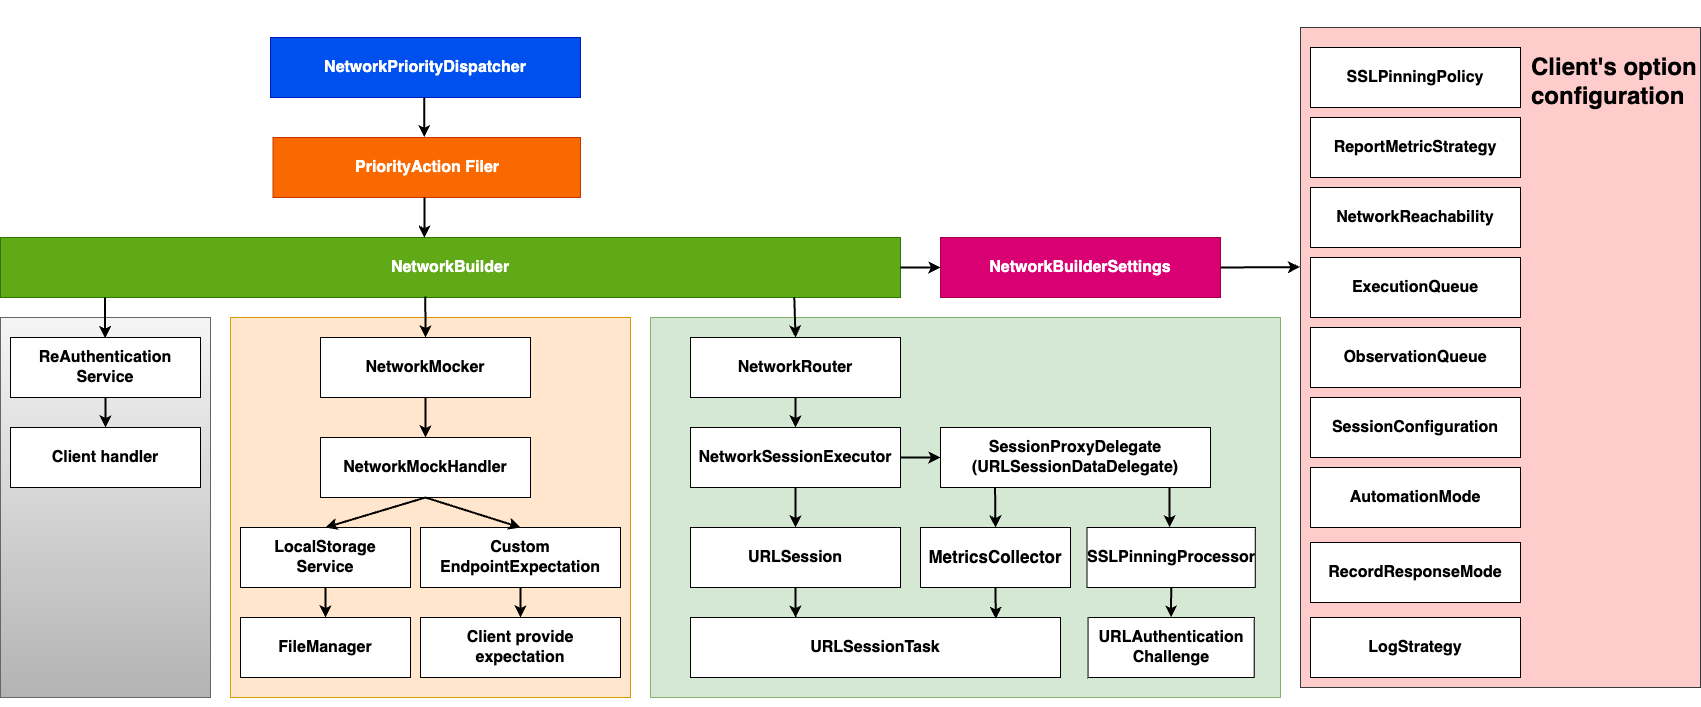

The diagram above was exported from draw.io. Its source (the exported page's mxGraphModel, read from the mxfile embedded in the PNG):
<mxGraphModel dx="2692" dy="2416" grid="1" gridSize="10" guides="1" tooltips="1" connect="1" arrows="1" fold="1" page="1" pageScale="1" pageWidth="827" pageHeight="1169" math="0" shadow="0">
  <root>
    <mxCell id="0" />
    <mxCell id="1" parent="0" />
    <mxCell id="6_SXSchUUHbL2NSbWVZx-7" value="" style="rounded=0;whiteSpace=wrap;html=1;fillColor=#f5f5f5;strokeColor=#666666;gradientColor=#b3b3b3;" parent="1" vertex="1">
      <mxGeometry x="-380" y="300" width="210" height="380" as="geometry" />
    </mxCell>
    <mxCell id="6_SXSchUUHbL2NSbWVZx-4" value="" style="rounded=0;whiteSpace=wrap;html=1;fillColor=#ffe6cc;strokeColor=#d79b00;" parent="1" vertex="1">
      <mxGeometry x="-150" y="300" width="400" height="380" as="geometry" />
    </mxCell>
    <mxCell id="6_SXSchUUHbL2NSbWVZx-2" value="" style="rounded=0;whiteSpace=wrap;html=1;fillColor=#d5e8d4;strokeColor=#82b366;" parent="1" vertex="1">
      <mxGeometry x="270" y="300" width="630" height="380" as="geometry" />
    </mxCell>
    <mxCell id="zjfV1j-Sg47yWd-0FWZn-2" value="&lt;font size=&quot;1&quot; style=&quot;&quot;&gt;&lt;b style=&quot;font-size: 16px;&quot;&gt;NetworkPriorityDispatcher&lt;/b&gt;&lt;/font&gt;" style="rounded=0;whiteSpace=wrap;html=1;fillColor=#0050ef;strokeColor=#001DBC;fontColor=#ffffff;" parent="1" vertex="1">
      <mxGeometry x="-110" y="20" width="310" height="60" as="geometry" />
    </mxCell>
    <mxCell id="zjfV1j-Sg47yWd-0FWZn-3" value="&lt;font size=&quot;1&quot; style=&quot;&quot;&gt;&lt;b style=&quot;font-size: 16px;&quot;&gt;NetworkBuilder&lt;/b&gt;&lt;/font&gt;" style="rounded=0;whiteSpace=wrap;html=1;fillColor=#60a917;strokeColor=#2D7600;fontColor=#ffffff;" parent="1" vertex="1">
      <mxGeometry x="-380" y="220" width="900" height="60" as="geometry" />
    </mxCell>
    <mxCell id="zjfV1j-Sg47yWd-0FWZn-4" value="&lt;font style=&quot;font-size: 16px;&quot;&gt;&lt;b&gt;NetworkMocker&lt;/b&gt;&lt;/font&gt;" style="rounded=0;whiteSpace=wrap;html=1;" parent="1" vertex="1">
      <mxGeometry x="-60" y="320" width="210" height="60" as="geometry" />
    </mxCell>
    <mxCell id="zjfV1j-Sg47yWd-0FWZn-5" value="&lt;font style=&quot;font-size: 16px;&quot;&gt;&lt;b&gt;NetworkRouter&lt;/b&gt;&lt;/font&gt;" style="rounded=0;whiteSpace=wrap;html=1;" parent="1" vertex="1">
      <mxGeometry x="310" y="320" width="210" height="60" as="geometry" />
    </mxCell>
    <mxCell id="zjfV1j-Sg47yWd-0FWZn-6" value="&lt;font style=&quot;font-size: 16px;&quot;&gt;&lt;b&gt;URLSession&lt;/b&gt;&lt;/font&gt;" style="rounded=0;whiteSpace=wrap;html=1;" parent="1" vertex="1">
      <mxGeometry x="310" y="510" width="210" height="60" as="geometry" />
    </mxCell>
    <mxCell id="zjfV1j-Sg47yWd-0FWZn-7" value="&lt;font style=&quot;font-size: 16px;&quot;&gt;&lt;b&gt;NetworkBuilderSettings&lt;/b&gt;&lt;/font&gt;" style="rounded=0;whiteSpace=wrap;html=1;fillColor=#d80073;strokeColor=#A50040;fontColor=#ffffff;" parent="1" vertex="1">
      <mxGeometry x="560" y="220" width="280" height="60" as="geometry" />
    </mxCell>
    <mxCell id="zjfV1j-Sg47yWd-0FWZn-8" value="&lt;font style=&quot;font-size: 16px;&quot;&gt;&lt;b&gt;NetworkSessionExecutor&lt;/b&gt;&lt;/font&gt;" style="rounded=0;whiteSpace=wrap;html=1;" parent="1" vertex="1">
      <mxGeometry x="310" y="410" width="210" height="60" as="geometry" />
    </mxCell>
    <mxCell id="zjfV1j-Sg47yWd-0FWZn-9" value="&lt;font style=&quot;font-size: 16px;&quot;&gt;&lt;b&gt;SessionProxyDelegate&lt;br&gt;(URLSessionDataDelegate)&lt;/b&gt;&lt;/font&gt;" style="rounded=0;whiteSpace=wrap;html=1;" parent="1" vertex="1">
      <mxGeometry x="560" y="410" width="270" height="60" as="geometry" />
    </mxCell>
    <mxCell id="zjfV1j-Sg47yWd-0FWZn-10" value="&lt;font style=&quot;font-size: 17px;&quot;&gt;&lt;b&gt;MetricsCollector&lt;/b&gt;&lt;/font&gt;" style="rounded=0;whiteSpace=wrap;html=1;" parent="1" vertex="1">
      <mxGeometry x="540" y="510" width="150" height="60" as="geometry" />
    </mxCell>
    <mxCell id="zjfV1j-Sg47yWd-0FWZn-11" value="&lt;font style=&quot;font-size: 16px;&quot;&gt;&lt;b&gt;SSLPinningProcessor&lt;/b&gt;&lt;/font&gt;" style="rounded=0;whiteSpace=wrap;html=1;" parent="1" vertex="1">
      <mxGeometry x="706.5" y="510" width="168.25" height="60" as="geometry" />
    </mxCell>
    <mxCell id="zjfV1j-Sg47yWd-0FWZn-12" value="&lt;font style=&quot;font-size: 16px;&quot;&gt;&lt;b&gt;URLSessionTask&lt;/b&gt;&lt;/font&gt;" style="rounded=0;whiteSpace=wrap;html=1;" parent="1" vertex="1">
      <mxGeometry x="310" y="600" width="370" height="60" as="geometry" />
    </mxCell>
    <mxCell id="zjfV1j-Sg47yWd-0FWZn-13" value="&lt;font style=&quot;font-size: 16px;&quot;&gt;&lt;b&gt;URLAuthentication&lt;br&gt;Challenge&lt;/b&gt;&lt;/font&gt;" style="rounded=0;whiteSpace=wrap;html=1;" parent="1" vertex="1">
      <mxGeometry x="707.56" y="600" width="166.12" height="60" as="geometry" />
    </mxCell>
    <mxCell id="zjfV1j-Sg47yWd-0FWZn-14" value="&lt;font style=&quot;font-size: 16px;&quot;&gt;&lt;b&gt;NetworkMockHandler&lt;/b&gt;&lt;/font&gt;" style="rounded=0;whiteSpace=wrap;html=1;" parent="1" vertex="1">
      <mxGeometry x="-60" y="420" width="210" height="60" as="geometry" />
    </mxCell>
    <mxCell id="zjfV1j-Sg47yWd-0FWZn-15" value="&lt;font style=&quot;&quot;&gt;&lt;b&gt;&lt;font style=&quot;font-size: 16px;&quot;&gt;Custom&lt;/font&gt;&lt;br&gt;&lt;font style=&quot;font-size: 16px;&quot;&gt;EndpointExpectation&lt;/font&gt;&lt;/b&gt;&lt;/font&gt;" style="rounded=0;whiteSpace=wrap;html=1;" parent="1" vertex="1">
      <mxGeometry x="40" y="510" width="200" height="60" as="geometry" />
    </mxCell>
    <mxCell id="zjfV1j-Sg47yWd-0FWZn-16" value="&lt;font style=&quot;font-size: 16px;&quot;&gt;&lt;b&gt;LocalStorage&lt;br&gt;Service&lt;br&gt;&lt;/b&gt;&lt;/font&gt;" style="rounded=0;whiteSpace=wrap;html=1;" parent="1" vertex="1">
      <mxGeometry x="-140" y="510" width="170" height="60" as="geometry" />
    </mxCell>
    <mxCell id="zjfV1j-Sg47yWd-0FWZn-17" value="&lt;font style=&quot;font-size: 16px;&quot;&gt;&lt;b&gt;FileManager&lt;/b&gt;&lt;/font&gt;" style="rounded=0;whiteSpace=wrap;html=1;" parent="1" vertex="1">
      <mxGeometry x="-140" y="600" width="170" height="60" as="geometry" />
    </mxCell>
    <mxCell id="zjfV1j-Sg47yWd-0FWZn-18" value="&lt;font style=&quot;font-size: 16px;&quot;&gt;&lt;b&gt;Client provide expectation&lt;/b&gt;&lt;/font&gt;" style="rounded=0;whiteSpace=wrap;html=1;" parent="1" vertex="1">
      <mxGeometry x="40" y="600" width="200" height="60" as="geometry" />
    </mxCell>
    <mxCell id="zjfV1j-Sg47yWd-0FWZn-19" value="&lt;font color=&quot;#ffffff&quot; size=&quot;1&quot; style=&quot;&quot;&gt;&lt;b style=&quot;font-size: 16px;&quot;&gt;PriorityAction Filer&lt;/b&gt;&lt;/font&gt;" style="rounded=0;whiteSpace=wrap;html=1;fillColor=#fa6800;strokeColor=#C73500;fontColor=#000000;" parent="1" vertex="1">
      <mxGeometry x="-107.5" y="120" width="307.5" height="60" as="geometry" />
    </mxCell>
    <mxCell id="zjfV1j-Sg47yWd-0FWZn-23" style="edgeStyle=orthogonalEdgeStyle;rounded=0;orthogonalLoop=1;jettySize=auto;html=1;exitX=0.5;exitY=1;exitDx=0;exitDy=0;" parent="1" edge="1">
      <mxGeometry relative="1" as="geometry">
        <mxPoint x="995" y="-10" as="sourcePoint" />
        <mxPoint x="995" y="-10" as="targetPoint" />
      </mxGeometry>
    </mxCell>
    <mxCell id="zjfV1j-Sg47yWd-0FWZn-29" value="" style="rounded=0;whiteSpace=wrap;html=1;fillColor=#ffcccc;strokeColor=#36393d;" parent="1" vertex="1">
      <mxGeometry x="920" y="10" width="400" height="660" as="geometry" />
    </mxCell>
    <mxCell id="zjfV1j-Sg47yWd-0FWZn-31" value="&lt;font style=&quot;font-size: 16px;&quot;&gt;&lt;b&gt;NetworkReachability&lt;/b&gt;&lt;/font&gt;" style="rounded=0;whiteSpace=wrap;html=1;" parent="1" vertex="1">
      <mxGeometry x="930" y="170" width="210" height="60" as="geometry" />
    </mxCell>
    <mxCell id="zjfV1j-Sg47yWd-0FWZn-32" value="&lt;font style=&quot;font-size: 16px;&quot;&gt;&lt;b&gt;ObservationQueue&lt;/b&gt;&lt;/font&gt;" style="rounded=0;whiteSpace=wrap;html=1;" parent="1" vertex="1">
      <mxGeometry x="930" y="310" width="210" height="60" as="geometry" />
    </mxCell>
    <mxCell id="zjfV1j-Sg47yWd-0FWZn-33" value="&lt;font style=&quot;font-size: 16px;&quot;&gt;&lt;b&gt;ExecutionQueue&lt;/b&gt;&lt;/font&gt;" style="rounded=0;whiteSpace=wrap;html=1;" parent="1" vertex="1">
      <mxGeometry x="930" y="240" width="210" height="60" as="geometry" />
    </mxCell>
    <mxCell id="zjfV1j-Sg47yWd-0FWZn-34" value="&lt;b&gt;&lt;font style=&quot;font-size: 16px;&quot;&gt;SessionConfiguration&lt;/font&gt;&lt;/b&gt;" style="rounded=0;whiteSpace=wrap;html=1;" parent="1" vertex="1">
      <mxGeometry x="930" y="380" width="210" height="60" as="geometry" />
    </mxCell>
    <mxCell id="zjfV1j-Sg47yWd-0FWZn-35" value="&lt;font style=&quot;font-size: 16px;&quot;&gt;&lt;b&gt;AutomationMode&lt;/b&gt;&lt;/font&gt;" style="rounded=0;whiteSpace=wrap;html=1;" parent="1" vertex="1">
      <mxGeometry x="930" y="450" width="210" height="60" as="geometry" />
    </mxCell>
    <mxCell id="zjfV1j-Sg47yWd-0FWZn-36" value="&lt;font style=&quot;font-size: 16px;&quot;&gt;&lt;b&gt;RecordResponseMode&lt;/b&gt;&lt;/font&gt;" style="rounded=0;whiteSpace=wrap;html=1;" parent="1" vertex="1">
      <mxGeometry x="930" y="525" width="210" height="60" as="geometry" />
    </mxCell>
    <mxCell id="zjfV1j-Sg47yWd-0FWZn-37" value="&lt;font style=&quot;font-size: 16px;&quot;&gt;&lt;b&gt;LogStrategy&lt;/b&gt;&lt;/font&gt;" style="rounded=0;whiteSpace=wrap;html=1;" parent="1" vertex="1">
      <mxGeometry x="930" y="600" width="210" height="60" as="geometry" />
    </mxCell>
    <mxCell id="zjfV1j-Sg47yWd-0FWZn-40" value="&lt;font style=&quot;font-size: 16px;&quot;&gt;&lt;b&gt;ReportMetricStrategy&lt;/b&gt;&lt;/font&gt;" style="rounded=0;whiteSpace=wrap;html=1;" parent="1" vertex="1">
      <mxGeometry x="930" y="100" width="210" height="60" as="geometry" />
    </mxCell>
    <mxCell id="zjfV1j-Sg47yWd-0FWZn-41" value="&lt;font style=&quot;font-size: 16px;&quot;&gt;&lt;b&gt;SSLPinningPolicy&lt;/b&gt;&lt;/font&gt;" style="rounded=0;whiteSpace=wrap;html=1;" parent="1" vertex="1">
      <mxGeometry x="930" y="30" width="210" height="60" as="geometry" />
    </mxCell>
    <mxCell id="zjfV1j-Sg47yWd-0FWZn-42" value="" style="endArrow=classic;html=1;rounded=0;exitX=0.496;exitY=1.001;exitDx=0;exitDy=0;strokeWidth=2;entryX=0.492;entryY=-0.006;entryDx=0;entryDy=0;entryPerimeter=0;exitPerimeter=0;" parent="1" source="zjfV1j-Sg47yWd-0FWZn-2" target="zjfV1j-Sg47yWd-0FWZn-19" edge="1">
      <mxGeometry width="50" height="50" relative="1" as="geometry">
        <mxPoint x="270" y="370" as="sourcePoint" />
        <mxPoint x="320" y="320" as="targetPoint" />
      </mxGeometry>
    </mxCell>
    <mxCell id="zjfV1j-Sg47yWd-0FWZn-43" value="" style="endArrow=classic;html=1;rounded=0;exitX=0.493;exitY=1.001;exitDx=0;exitDy=0;strokeWidth=2;entryX=0.471;entryY=0.001;entryDx=0;entryDy=0;entryPerimeter=0;exitPerimeter=0;" parent="1" source="zjfV1j-Sg47yWd-0FWZn-19" target="zjfV1j-Sg47yWd-0FWZn-3" edge="1">
      <mxGeometry width="50" height="50" relative="1" as="geometry">
        <mxPoint x="270" y="370" as="sourcePoint" />
        <mxPoint x="320" y="320" as="targetPoint" />
      </mxGeometry>
    </mxCell>
    <mxCell id="zjfV1j-Sg47yWd-0FWZn-44" value="" style="endArrow=classic;html=1;rounded=0;entryX=0.5;entryY=0;entryDx=0;entryDy=0;exitX=0.472;exitY=0.982;exitDx=0;exitDy=0;exitPerimeter=0;strokeWidth=2;" parent="1" source="zjfV1j-Sg47yWd-0FWZn-3" target="zjfV1j-Sg47yWd-0FWZn-4" edge="1">
      <mxGeometry width="50" height="50" relative="1" as="geometry">
        <mxPoint x="250" y="420" as="sourcePoint" />
        <mxPoint x="300" y="370" as="targetPoint" />
      </mxGeometry>
    </mxCell>
    <mxCell id="zjfV1j-Sg47yWd-0FWZn-45" value="" style="endArrow=classic;html=1;rounded=0;exitX=0.5;exitY=1;exitDx=0;exitDy=0;entryX=0.5;entryY=0;entryDx=0;entryDy=0;strokeWidth=2;" parent="1" source="zjfV1j-Sg47yWd-0FWZn-4" target="zjfV1j-Sg47yWd-0FWZn-14" edge="1">
      <mxGeometry width="50" height="50" relative="1" as="geometry">
        <mxPoint x="570" y="430" as="sourcePoint" />
        <mxPoint x="620" y="380" as="targetPoint" />
      </mxGeometry>
    </mxCell>
    <mxCell id="zjfV1j-Sg47yWd-0FWZn-46" value="" style="endArrow=classic;html=1;rounded=0;entryX=0.5;entryY=0;entryDx=0;entryDy=0;strokeWidth=2;" parent="1" target="zjfV1j-Sg47yWd-0FWZn-16" edge="1">
      <mxGeometry width="50" height="50" relative="1" as="geometry">
        <mxPoint x="45" y="480" as="sourcePoint" />
        <mxPoint x="20" y="420" as="targetPoint" />
      </mxGeometry>
    </mxCell>
    <mxCell id="zjfV1j-Sg47yWd-0FWZn-47" value="" style="endArrow=classic;html=1;rounded=0;entryX=0.5;entryY=0;entryDx=0;entryDy=0;exitX=0.5;exitY=1;exitDx=0;exitDy=0;strokeWidth=2;" parent="1" source="zjfV1j-Sg47yWd-0FWZn-14" target="zjfV1j-Sg47yWd-0FWZn-15" edge="1">
      <mxGeometry width="50" height="50" relative="1" as="geometry">
        <mxPoint x="-60" y="480" as="sourcePoint" />
        <mxPoint x="-10" y="430" as="targetPoint" />
      </mxGeometry>
    </mxCell>
    <mxCell id="zjfV1j-Sg47yWd-0FWZn-48" value="" style="endArrow=classic;html=1;rounded=0;exitX=0.5;exitY=1;exitDx=0;exitDy=0;strokeWidth=2;" parent="1" source="zjfV1j-Sg47yWd-0FWZn-16" target="zjfV1j-Sg47yWd-0FWZn-17" edge="1">
      <mxGeometry width="50" height="50" relative="1" as="geometry">
        <mxPoint x="20" y="480" as="sourcePoint" />
        <mxPoint x="70" y="430" as="targetPoint" />
      </mxGeometry>
    </mxCell>
    <mxCell id="zjfV1j-Sg47yWd-0FWZn-49" value="" style="endArrow=classic;html=1;rounded=0;entryX=0.5;entryY=0;entryDx=0;entryDy=0;exitX=0.5;exitY=1;exitDx=0;exitDy=0;strokeWidth=2;" parent="1" source="zjfV1j-Sg47yWd-0FWZn-15" target="zjfV1j-Sg47yWd-0FWZn-18" edge="1">
      <mxGeometry width="50" height="50" relative="1" as="geometry">
        <mxPoint x="110" y="640" as="sourcePoint" />
        <mxPoint x="160" y="590" as="targetPoint" />
      </mxGeometry>
    </mxCell>
    <mxCell id="zjfV1j-Sg47yWd-0FWZn-52" value="" style="endArrow=classic;html=1;rounded=0;exitX=0.5;exitY=1;exitDx=0;exitDy=0;entryX=0.5;entryY=0;entryDx=0;entryDy=0;strokeWidth=2;" parent="1" source="zjfV1j-Sg47yWd-0FWZn-5" target="zjfV1j-Sg47yWd-0FWZn-8" edge="1">
      <mxGeometry width="50" height="50" relative="1" as="geometry">
        <mxPoint x="400" y="420" as="sourcePoint" />
        <mxPoint x="450" y="370" as="targetPoint" />
      </mxGeometry>
    </mxCell>
    <mxCell id="zjfV1j-Sg47yWd-0FWZn-53" value="" style="endArrow=classic;html=1;rounded=0;exitX=0.5;exitY=1;exitDx=0;exitDy=0;entryX=0.5;entryY=0;entryDx=0;entryDy=0;strokeWidth=2;" parent="1" source="zjfV1j-Sg47yWd-0FWZn-8" target="zjfV1j-Sg47yWd-0FWZn-6" edge="1">
      <mxGeometry width="50" height="50" relative="1" as="geometry">
        <mxPoint x="400" y="530" as="sourcePoint" />
        <mxPoint x="450" y="480" as="targetPoint" />
      </mxGeometry>
    </mxCell>
    <mxCell id="zjfV1j-Sg47yWd-0FWZn-54" value="" style="endArrow=classic;html=1;rounded=0;exitX=0.5;exitY=1;exitDx=0;exitDy=0;entryX=0.284;entryY=0.004;entryDx=0;entryDy=0;entryPerimeter=0;strokeWidth=2;" parent="1" source="zjfV1j-Sg47yWd-0FWZn-6" target="zjfV1j-Sg47yWd-0FWZn-12" edge="1">
      <mxGeometry width="50" height="50" relative="1" as="geometry">
        <mxPoint x="400" y="630" as="sourcePoint" />
        <mxPoint x="415" y="590" as="targetPoint" />
      </mxGeometry>
    </mxCell>
    <mxCell id="zjfV1j-Sg47yWd-0FWZn-55" value="" style="endArrow=classic;html=1;rounded=0;exitX=1;exitY=0.5;exitDx=0;exitDy=0;entryX=0;entryY=0.5;entryDx=0;entryDy=0;strokeWidth=2;" parent="1" source="zjfV1j-Sg47yWd-0FWZn-8" target="zjfV1j-Sg47yWd-0FWZn-9" edge="1">
      <mxGeometry width="50" height="50" relative="1" as="geometry">
        <mxPoint x="680" y="450" as="sourcePoint" />
        <mxPoint x="730" y="400" as="targetPoint" />
      </mxGeometry>
    </mxCell>
    <mxCell id="zjfV1j-Sg47yWd-0FWZn-56" value="" style="endArrow=classic;html=1;rounded=0;entryX=0.5;entryY=0;entryDx=0;entryDy=0;exitX=0.202;exitY=1.003;exitDx=0;exitDy=0;exitPerimeter=0;strokeWidth=2;" parent="1" source="zjfV1j-Sg47yWd-0FWZn-9" target="zjfV1j-Sg47yWd-0FWZn-10" edge="1">
      <mxGeometry width="50" height="50" relative="1" as="geometry">
        <mxPoint x="622" y="470" as="sourcePoint" />
        <mxPoint x="720" y="390" as="targetPoint" />
      </mxGeometry>
    </mxCell>
    <mxCell id="zjfV1j-Sg47yWd-0FWZn-57" value="" style="endArrow=classic;html=1;rounded=0;entryX=0.491;entryY=-0.003;entryDx=0;entryDy=0;entryPerimeter=0;strokeWidth=2;" parent="1" target="zjfV1j-Sg47yWd-0FWZn-11" edge="1">
      <mxGeometry width="50" height="50" relative="1" as="geometry">
        <mxPoint x="789" y="470" as="sourcePoint" />
        <mxPoint x="760" y="510" as="targetPoint" />
      </mxGeometry>
    </mxCell>
    <mxCell id="zjfV1j-Sg47yWd-0FWZn-58" value="" style="endArrow=classic;html=1;rounded=0;entryX=0.5;entryY=0;entryDx=0;entryDy=0;exitX=0.5;exitY=1;exitDx=0;exitDy=0;strokeWidth=2;" parent="1" source="zjfV1j-Sg47yWd-0FWZn-11" target="zjfV1j-Sg47yWd-0FWZn-13" edge="1">
      <mxGeometry width="50" height="50" relative="1" as="geometry">
        <mxPoint x="580" y="440" as="sourcePoint" />
        <mxPoint x="630" y="390" as="targetPoint" />
      </mxGeometry>
    </mxCell>
    <mxCell id="zjfV1j-Sg47yWd-0FWZn-59" value="" style="endArrow=classic;html=1;rounded=0;exitX=0.5;exitY=1;exitDx=0;exitDy=0;entryX=0.825;entryY=0.022;entryDx=0;entryDy=0;entryPerimeter=0;strokeWidth=2;" parent="1" source="zjfV1j-Sg47yWd-0FWZn-10" target="zjfV1j-Sg47yWd-0FWZn-12" edge="1">
      <mxGeometry width="50" height="50" relative="1" as="geometry">
        <mxPoint x="640" y="560" as="sourcePoint" />
        <mxPoint x="622" y="601" as="targetPoint" />
      </mxGeometry>
    </mxCell>
    <mxCell id="zjfV1j-Sg47yWd-0FWZn-60" value="" style="endArrow=classic;html=1;rounded=0;exitX=1;exitY=0.5;exitDx=0;exitDy=0;strokeWidth=2;" parent="1" source="zjfV1j-Sg47yWd-0FWZn-3" edge="1">
      <mxGeometry width="50" height="50" relative="1" as="geometry">
        <mxPoint x="690" y="380" as="sourcePoint" />
        <mxPoint x="560" y="250" as="targetPoint" />
      </mxGeometry>
    </mxCell>
    <mxCell id="zjfV1j-Sg47yWd-0FWZn-61" value="" style="endArrow=classic;html=1;rounded=0;entryX=-0.001;entryY=0.363;entryDx=0;entryDy=0;entryPerimeter=0;exitX=1;exitY=0.5;exitDx=0;exitDy=0;strokeWidth=2;" parent="1" source="zjfV1j-Sg47yWd-0FWZn-7" target="zjfV1j-Sg47yWd-0FWZn-29" edge="1">
      <mxGeometry width="50" height="50" relative="1" as="geometry">
        <mxPoint x="820" y="260" as="sourcePoint" />
        <mxPoint x="870" y="210" as="targetPoint" />
      </mxGeometry>
    </mxCell>
    <mxCell id="zjfV1j-Sg47yWd-0FWZn-64" value="&lt;font style=&quot;font-size: 16px;&quot;&gt;&lt;b&gt;ReAuthentication&lt;br&gt;Service&lt;/b&gt;&lt;/font&gt;" style="rounded=0;whiteSpace=wrap;html=1;" parent="1" vertex="1">
      <mxGeometry x="-370" y="320" width="190" height="60" as="geometry" />
    </mxCell>
    <mxCell id="zjfV1j-Sg47yWd-0FWZn-66" value="" style="endArrow=classic;html=1;rounded=0;entryX=0.5;entryY=0;entryDx=0;entryDy=0;exitX=0.882;exitY=0.994;exitDx=0;exitDy=0;exitPerimeter=0;strokeWidth=2;" parent="1" source="zjfV1j-Sg47yWd-0FWZn-3" target="zjfV1j-Sg47yWd-0FWZn-5" edge="1">
      <mxGeometry width="50" height="50" relative="1" as="geometry">
        <mxPoint x="380" y="320" as="sourcePoint" />
        <mxPoint x="430" y="270" as="targetPoint" />
      </mxGeometry>
    </mxCell>
    <mxCell id="zjfV1j-Sg47yWd-0FWZn-67" value="&lt;h1 style=&quot;&quot;&gt;Client's option configuration&lt;br&gt;&lt;/h1&gt;" style="text;html=1;strokeColor=none;fillColor=none;spacing=5;spacingTop=-20;whiteSpace=wrap;overflow=hidden;rounded=0;" parent="1" vertex="1">
      <mxGeometry x="1146" y="30" width="174" height="70" as="geometry" />
    </mxCell>
    <mxCell id="zjfV1j-Sg47yWd-0FWZn-68" value="" style="endArrow=classic;html=1;rounded=0;entryX=0.498;entryY=0.01;entryDx=0;entryDy=0;entryPerimeter=0;exitX=0.116;exitY=1;exitDx=0;exitDy=0;exitPerimeter=0;strokeWidth=2;" parent="1" source="zjfV1j-Sg47yWd-0FWZn-3" target="zjfV1j-Sg47yWd-0FWZn-64" edge="1">
      <mxGeometry width="50" height="50" relative="1" as="geometry">
        <mxPoint x="-10" y="470" as="sourcePoint" />
        <mxPoint x="40" y="420" as="targetPoint" />
      </mxGeometry>
    </mxCell>
    <mxCell id="6_SXSchUUHbL2NSbWVZx-6" style="edgeStyle=orthogonalEdgeStyle;rounded=0;orthogonalLoop=1;jettySize=auto;html=1;exitX=0.5;exitY=1;exitDx=0;exitDy=0;" parent="1" source="6_SXSchUUHbL2NSbWVZx-4" target="6_SXSchUUHbL2NSbWVZx-4" edge="1">
      <mxGeometry relative="1" as="geometry" />
    </mxCell>
    <mxCell id="6_SXSchUUHbL2NSbWVZx-8" value="&lt;b&gt;&lt;font style=&quot;font-size: 16px;&quot;&gt;Client handler&lt;/font&gt;&lt;/b&gt;" style="rounded=0;whiteSpace=wrap;html=1;" parent="1" vertex="1">
      <mxGeometry x="-370" y="410" width="190" height="60" as="geometry" />
    </mxCell>
    <mxCell id="6_SXSchUUHbL2NSbWVZx-9" value="" style="endArrow=classic;html=1;rounded=0;exitX=0.5;exitY=1;exitDx=0;exitDy=0;strokeWidth=2;" parent="1" source="zjfV1j-Sg47yWd-0FWZn-64" target="6_SXSchUUHbL2NSbWVZx-8" edge="1">
      <mxGeometry width="50" height="50" relative="1" as="geometry">
        <mxPoint x="120" y="470" as="sourcePoint" />
        <mxPoint x="170" y="420" as="targetPoint" />
      </mxGeometry>
    </mxCell>
  </root>
</mxGraphModel>